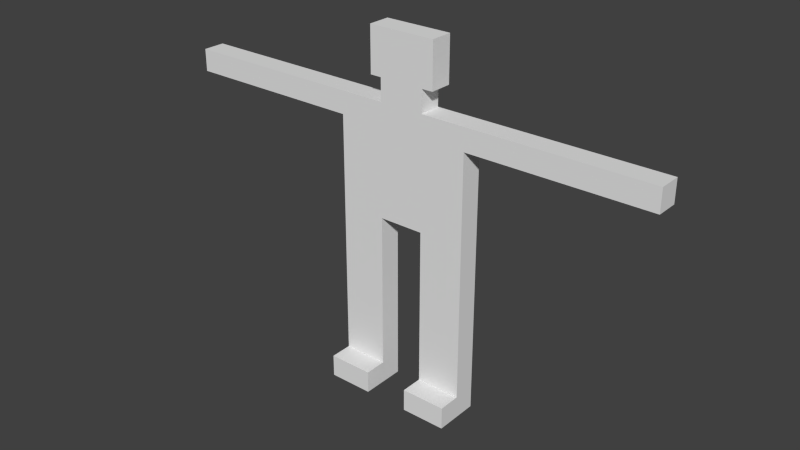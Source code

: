 # Source: grayman.blend  (saved by Blender 2.76.0; exported with 4.5.12 LTS)
import bpy
from mathutils import Matrix  # noqa: F401  (used for matrix-valued properties, if any)

bpy.ops.wm.read_factory_settings(use_empty=True)
scene = bpy.context.scene
scene.name = 'Scene'

# ---- collections
col_collection_1 = bpy.data.collections.new('Collection 1'); scene.collection.children.link(col_collection_1)

# ---- materials (node trees are filled in below, after node groups)
mat_grayman_mat = bpy.data.materials.new('grayman_mat')
mat_grayman_mat.alpha_threshold = 0.0
mat_grayman_mat.use_transparent_shadow = False
mat_grayman_mat.roughness = 0.5
mat_grayman_mat.line_color = (0.0, 0.0, 0.0, 1.0)
mat_grayman_head_mat = bpy.data.materials.new('grayman_head_mat')
mat_grayman_head_mat.alpha_threshold = 0.0
mat_grayman_head_mat.use_transparent_shadow = False
mat_grayman_head_mat.roughness = 0.5
mat_grayman_hands_mat = bpy.data.materials.new('grayman_hands_mat')
mat_grayman_hands_mat.alpha_threshold = 0.0
mat_grayman_hands_mat.use_transparent_shadow = False
mat_grayman_hands_mat.roughness = 0.5
mat_grayman_leg_mat = bpy.data.materials.new('grayman_leg_mat')
mat_grayman_leg_mat.alpha_threshold = 0.0
mat_grayman_leg_mat.use_transparent_shadow = False
mat_grayman_leg_mat.roughness = 0.5

# ---- material node trees

# ---- world
world_world = bpy.data.worlds.new('World'); scene.world = world_world
world_world.color = (0.05088, 0.05088, 0.05088)
world_world.use_sun_shadow = False
world_world.sun_shadow_jitter_overblur = 0.0
world_world.cycles.sampling_method = 'MANUAL'
world_world.cycles.sample_map_resolution = 256

# ---- meshes
me_gbm_mesh = bpy.data.meshes.new('gbm_mesh')
me_gbm_mesh.from_pydata([(3.0, 1.0, 0.0), (3.0, -1.0, 0.0), (1.0, -1.0, 0.0), (1.0, 1.0, 0.0), (3.0, 1.0, 1.0), (3.0, -1.0, 1.0), (1.0, -1.0, 1.0), (1.0, 1.0, 1.0), (3.0, -5.96e-08, 0.0), (1.0, 2.98e-07, 0.0), (3.0, -5.364e-07, 1.0), (1.0, 1.788e-07, 1.0), (3.0, 1.0, 4.0), (1.0, 1.0, 4.0), (3.0, -5.364e-07, 4.0), (1.0, 1.788e-07, 4.0), (3.0, 1.0, 4.5), (1.0, 1.0, 4.5), (3.0, -5.364e-07, 4.5), (1.0, 1.788e-07, 4.5), (3.0, 1.0, 5.0), (1.0, 1.0, 5.0), (3.0, -5.364e-07, 5.0), (1.0, 1.788e-07, 5.0), (3.0, 1.0, 8.0), (1.0, 1.0, 8.0), (3.0, -5.364e-07, 8.0), (1.0, 1.788e-07, 8.0), (3.0, 1.0, 13.0), (1.0, 1.0, 13.0), (3.0, -5.364e-07, 13.0), (1.0, 1.788e-07, 13.0), (3.0, -5.364e-07, 12.0), (1.0, 1.788e-07, 12.0), (1.0, 1.0, 12.0), (3.0, 1.0, 12.0), (1.0, 1.0, 14.0), (1.0, 1.788e-07, 14.0), (1.0, 1.0, 16.0), (1.0, 1.788e-07, 16.0), (1.5, 1.0, 14.0), (1.5, 1.788e-07, 14.0), (1.5, 1.0, 16.0), (1.5, 1.788e-07, 16.0), (7.0, 1.0, 13.0), (7.0, -1.49e-06, 13.0), (7.0, -1.49e-06, 12.0), (7.0, 1.0, 12.0), (7.5, 1.0, 13.0), (7.5, -1.729e-06, 13.0), (7.5, -1.729e-06, 12.0), (7.5, 1.0, 12.0), (8.0, 1.0, 13.0), (8.0, -1.967e-06, 13.0), (8.0, -1.967e-06, 12.0), (8.0, 1.0, 12.0), (11.0, 1.0, 13.0), (11.0, -2.921e-06, 13.0), (11.0, -2.921e-06, 12.0), (11.0, 1.0, 12.0), (4.3, -8.225e-07, 13.0), (4.3, 1.0, 13.0), (3.813, 1.0, 12.0), (3.813, -8.047e-07, 12.0), (4.0, 1.0, 13.0), (3.274, 1.0, 12.0), (4.0, -6.795e-07, 13.0), (3.274, -6.855e-07, 12.0), (-3.0, 1.0, 0.0), (-3.0, -1.0, 0.0), (-1.0, -1.0, 0.0), (-1.0, 1.0, 0.0), (-3.0, 1.0, 1.0), (-3.0, -1.0, 1.0), (-1.0, -1.0, 1.0), (-1.0, 1.0, 1.0), (-3.0, -5.96e-08, 0.0), (-1.0, 2.98e-07, 0.0), (-3.0, -5.364e-07, 1.0), (-1.0, 1.788e-07, 1.0), (-3.0, 1.0, 4.0), (-1.0, 1.0, 4.0), (-3.0, -5.364e-07, 4.0), (-1.0, 1.788e-07, 4.0), (-3.0, 1.0, 4.5), (-1.0, 1.0, 4.5), (-3.0, -5.364e-07, 4.5), (-1.0, 1.788e-07, 4.5), (-3.0, 1.0, 5.0), (-1.0, 1.0, 5.0), (-3.0, -5.364e-07, 5.0), (-1.0, 1.788e-07, 5.0), (-3.0, 1.0, 8.0), (-1.0, 1.0, 8.0), (-3.0, -5.364e-07, 8.0), (-1.0, 1.788e-07, 8.0), (-3.0, 1.0, 13.0), (-1.0, 1.0, 13.0), (-3.0, -5.364e-07, 13.0), (-1.0, 1.788e-07, 13.0), (-3.0, -5.364e-07, 12.0), (-1.0, 1.788e-07, 12.0), (-1.0, 1.0, 12.0), (-3.0, 1.0, 12.0), (-1.0, 1.0, 14.0), (-1.0, 1.788e-07, 14.0), (-1.0, 1.0, 16.0), (-1.0, 1.788e-07, 16.0), (-1.5, 1.0, 14.0), (-1.5, 1.788e-07, 14.0), (-1.5, 1.0, 16.0), (-1.5, 1.788e-07, 16.0), (-7.0, 1.0, 13.0), (-7.0, -1.49e-06, 13.0), (-7.0, -1.49e-06, 12.0), (-7.0, 1.0, 12.0), (-7.5, 1.0, 13.0), (-7.5, -1.729e-06, 13.0), (-7.5, -1.729e-06, 12.0), (-7.5, 1.0, 12.0), (-8.0, 1.0, 13.0), (-8.0, -1.967e-06, 13.0), (-8.0, -1.967e-06, 12.0), (-8.0, 1.0, 12.0), (-11.09, 1.0, 13.0), (-11.09, -2.921e-06, 13.0), (-11.09, -2.921e-06, 12.0), (-11.09, 1.0, 12.0), (-4.5, -8.225e-07, 13.0), (-4.5, 1.0, 13.0), (-4.016, 1.0, 12.0), (-4.016, -8.047e-07, 12.0), (-4.25, 1.0, 13.0), (-3.521, 1.0, 12.0), (-4.25, -6.795e-07, 13.0), (-3.521, -6.855e-07, 12.0)], [], [(8, 1, 2, 9), (10, 11, 6, 5), (8, 10, 5, 1), (1, 5, 6, 2), (9, 11, 7, 3), (4, 0, 3, 7), (2, 6, 11, 9), (0, 4, 10, 8), (7, 11, 15, 13), (0, 8, 9, 3), (15, 14, 18, 19), (4, 7, 13, 12), (11, 10, 14, 15), (10, 4, 12, 14), (19, 18, 22, 23), (12, 13, 17, 16), (13, 15, 19, 17), (14, 12, 16, 18), (23, 22, 26, 27), (16, 17, 21, 20), (17, 19, 23, 21), (18, 16, 20, 22), (60, 63, 46, 45), (20, 21, 25, 24), (21, 23, 27, 25), (22, 20, 24, 26), (33, 32, 30, 31), (28, 29, 31, 30), (62, 61, 44, 47), (35, 34, 29, 28), (29, 97, 104, 36), (95, 27, 33, 101), (61, 60, 45, 44), (26, 24, 35, 32), (101, 33, 31, 99), (25, 93, 102, 34), (24, 25, 34, 35), (27, 26, 32, 33), (46, 47, 51, 50), (105, 37, 39, 107), (106, 107, 39, 38), (29, 36, 37, 31), (99, 31, 37, 105), (36, 104, 106, 38), (36, 40, 41, 37), (34, 102, 97, 29), (40, 42, 43, 41), (38, 42, 40, 36), (39, 43, 42, 38), (37, 41, 43, 39), (63, 62, 47, 46), (50, 51, 55, 54), (44, 45, 49, 48), (45, 46, 50, 49), (47, 44, 48, 51), (54, 55, 59, 58), (48, 49, 53, 52), (49, 50, 54, 53), (51, 48, 52, 55), (58, 59, 56, 57), (52, 53, 57, 56), (53, 54, 58, 57), (55, 52, 56, 59), (67, 65, 62, 63), (64, 66, 60, 61), (65, 64, 61, 62), (66, 67, 63, 60), (30, 32, 67, 66), (35, 28, 64, 65), (28, 30, 66, 64), (32, 35, 65, 67), (76, 77, 70, 69), (78, 73, 74, 79), (76, 69, 73, 78), (69, 70, 74, 73), (77, 71, 75, 79), (72, 75, 71, 68), (70, 77, 79, 74), (68, 76, 78, 72), (75, 81, 83, 79), (68, 71, 77, 76), (83, 87, 86, 82), (72, 80, 81, 75), (79, 83, 82, 78), (78, 82, 80, 72), (87, 91, 90, 86), (80, 84, 85, 81), (81, 85, 87, 83), (82, 86, 84, 80), (91, 95, 94, 90), (84, 88, 89, 85), (85, 89, 91, 87), (86, 90, 88, 84), (128, 113, 114, 131), (88, 92, 93, 89), (89, 93, 95, 91), (90, 94, 92, 88), (101, 99, 98, 100), (96, 98, 99, 97), (130, 115, 112, 129), (103, 96, 97, 102), (129, 112, 113, 128), (94, 100, 103, 92), (92, 103, 102, 93), (95, 101, 100, 94), (114, 118, 119, 115), (97, 99, 105, 104), (104, 105, 109, 108), (108, 109, 111, 110), (106, 104, 108, 110), (107, 106, 110, 111), (105, 107, 111, 109), (131, 114, 115, 130), (118, 122, 123, 119), (112, 116, 117, 113), (113, 117, 118, 114), (115, 119, 116, 112), (122, 126, 127, 123), (116, 120, 121, 117), (117, 121, 122, 118), (119, 123, 120, 116), (126, 125, 124, 127), (120, 124, 125, 121), (121, 125, 126, 122), (123, 127, 124, 120), (135, 131, 130, 133), (132, 129, 128, 134), (133, 130, 129, 132), (134, 128, 131, 135), (98, 134, 135, 100), (103, 133, 132, 96), (96, 132, 134, 98), (100, 135, 133, 103), (93, 25, 27, 95)])
me_gbm_mesh.polygons.foreach_set('material_index', [3, 3, 3, 3, 3, 3, 3, 3, 3, 3, 3, 3, 3, 3, 3, 3, 3, 3, 3, 3, 3, 3, 2, 3, 3, 3, 0, 0, 2, 0, 1, 0, 2, 0, 0, 0, 0, 0, 2, 1, 1, 1, 1, 1, 1, 0, 1, 1, 1, 1, 2, 2, 2, 2, 2, 2, 2, 2, 2, 2, 2, 2, 2, 2, 2, 2, 2, 2, 2, 2, 2, 3, 3, 3, 3, 3, 3, 3, 3, 3, 3, 3, 3, 3, 3, 3, 3, 3, 3, 3, 3, 3, 3, 2, 3, 3, 3, 0, 0, 2, 0, 2, 0, 0, 0, 2, 1, 1, 1, 1, 1, 1, 2, 2, 2, 2, 2, 2, 2, 2, 2, 2, 2, 2, 2, 2, 2, 2, 2, 2, 2, 2, 2, 3])
_uv = me_gbm_mesh.uv_layers.new(name='gbm_uv_map')
_uv.uv.foreach_set('vector', [0.8631, 0.1812, 0.8792, 0.2151, 0.8054, 0.2379, 0.794, 0.201, 0.7373, 0.02209, 0.7373, 0.1164, 0.6901, 0.1164, 0.6901, 0.02209, 0.8631, 0.1812, 0.8947, 0.1599, 0.9146, 0.1953, 0.8792, 0.2151, 0.5959, 0.1635, 0.5959, 0.1164, 0.6901, 0.1164, 0.6901, 0.1635, 0.7373, 0.1635, 0.7373, 0.1164, 0.7844, 0.1164, 0.7844, 0.1635, 0.8687, 0.1264, 0.8476, 0.1545, 0.7844, 0.1635, 0.7844, 0.1164, 0.6901, 0.1635, 0.6901, 0.1164, 0.7373, 0.1164, 0.7373, 0.1635, 0.8476, 0.1545, 0.8687, 0.1264, 0.8947, 0.1599, 0.8631, 0.1812, 0.8284, 0.335, 0.8699, 0.335, 0.8699, 0.4594, 0.8284, 0.4594, 0.8476, 0.1545, 0.8631, 0.1812, 0.794, 0.201, 0.7844, 0.1635, 0.8699, 0.4594, 0.9528, 0.4594, 0.9528, 0.4802, 0.8699, 0.4802, 0.7455, 0.335, 0.8284, 0.335, 0.8284, 0.4594, 0.7455, 0.4594, 0.8699, 0.335, 0.9528, 0.335, 0.9528, 0.4594, 0.8699, 0.4594, 0.7041, 0.335, 0.7455, 0.335, 0.7455, 0.4594, 0.7041, 0.4594, 0.8699, 0.4802, 0.9528, 0.4802, 0.9528, 0.5009, 0.8699, 0.5009, 0.7455, 0.4594, 0.8284, 0.4594, 0.8284, 0.4802, 0.7455, 0.4802, 0.8284, 0.4594, 0.8699, 0.4594, 0.8699, 0.4802, 0.8284, 0.4802, 0.7041, 0.4594, 0.7455, 0.4594, 0.7455, 0.4802, 0.7041, 0.4802, 0.8699, 0.5009, 0.9528, 0.5009, 0.9528, 0.6253, 0.8699, 0.6253, 0.7455, 0.4802, 0.8284, 0.4802, 0.8284, 0.5009, 0.7455, 0.5009, 0.8284, 0.4802, 0.8699, 0.4802, 0.8699, 0.5009, 0.8284, 0.5009, 0.7041, 0.4802, 0.7455, 0.4802, 0.7455, 0.5009, 0.7041, 0.5009, 0.05488, 0.7214, 0.05594, 0.6757, 0.1795, 0.6796, 0.1758, 0.7252, 0.7455, 0.5009, 0.8284, 0.5009, 0.8284, 0.6253, 0.7455, 0.6253, 0.8284, 0.5009, 0.8699, 0.5009, 0.8699, 0.6253, 0.8284, 0.6253, 0.7041, 0.5009, 0.7455, 0.5009, 0.7455, 0.6253, 0.7041, 0.6253, 0.5637, 0.3631, 0.6588, 0.3737, 0.6519, 0.4225, 0.5604, 0.4076, 0.6213, 0.4557, 0.5565, 0.4492, 0.5604, 0.4076, 0.6519, 0.4225, 0.05392, 0.8118, 0.05419, 0.7667, 0.174, 0.769, 0.1741, 0.8125, 0.6326, 0.486, 0.5551, 0.4883, 0.5565, 0.4492, 0.6213, 0.4557, 0.5331, 0.9788, 0.4297, 0.9725, 0.4329, 0.9208, 0.5363, 0.9271, 0.4739, 0.1714, 0.5711, 0.173, 0.5637, 0.3631, 0.4725, 0.3611, 0.05419, 0.7667, 0.05488, 0.7214, 0.1758, 0.7252, 0.174, 0.769, 0.6864, 0.646, 0.6429, 0.6493, 0.6326, 0.486, 0.6732, 0.4718, 0.4725, 0.3611, 0.5637, 0.3631, 0.5604, 0.4076, 0.4735, 0.4056, 0.5601, 0.6564, 0.4673, 0.6572, 0.4752, 0.4866, 0.5551, 0.4883, 0.6429, 0.6493, 0.5601, 0.6564, 0.5551, 0.4883, 0.6326, 0.486, 0.5711, 0.173, 0.6694, 0.1774, 0.6588, 0.3737, 0.5637, 0.3631, 0.1751, 0.8565, 0.1741, 0.8125, 0.1958, 0.8121, 0.1973, 0.8558, 0.4533, 0.7239, 0.5396, 0.7239, 0.5223, 0.7917, 0.4635, 0.7882, 0.4501, 0.8239, 0.4635, 0.7882, 0.5223, 0.7917, 0.5324, 0.8308, 0.5827, 0.6807, 0.5827, 0.7239, 0.5396, 0.7239, 0.5396, 0.6807, 0.4533, 0.6807, 0.5396, 0.6807, 0.5396, 0.7239, 0.4533, 0.7239, 0.5363, 0.9271, 0.4329, 0.9208, 0.4501, 0.8239, 0.5324, 0.8308, 0.5505, 0.6864, 0.5693, 0.6919, 0.5583, 0.7294, 0.5396, 0.7239, 0.5551, 0.4883, 0.4752, 0.4866, 0.4754, 0.4472, 0.5565, 0.4492, 0.5962, 0.7483, 0.5584, 0.8242, 0.5375, 0.7917, 0.5583, 0.7294, 0.5324, 0.8308, 0.5584, 0.8242, 0.5618, 0.9263, 0.5363, 0.9271, 0.5223, 0.7917, 0.5375, 0.7917, 0.5584, 0.8242, 0.5324, 0.8308, 0.5396, 0.7239, 0.5583, 0.7294, 0.5375, 0.7917, 0.5223, 0.7917, 0.0539, 0.8567, 0.05392, 0.8118, 0.1741, 0.8125, 0.1751, 0.8565, 0.1973, 0.8558, 0.1958, 0.8121, 0.2173, 0.8115, 0.2194, 0.8548, 0.174, 0.769, 0.1758, 0.7252, 0.1977, 0.7268, 0.1955, 0.7695, 0.1758, 0.7252, 0.1795, 0.6796, 0.2028, 0.6816, 0.1977, 0.7268, 0.1741, 0.8125, 0.174, 0.769, 0.1955, 0.7695, 0.1958, 0.8121, 0.2194, 0.8548, 0.2173, 0.8115, 0.3446, 0.7988, 0.3491, 0.842, 0.1955, 0.7695, 0.1977, 0.7268, 0.2189, 0.7289, 0.2163, 0.77, 0.1977, 0.7268, 0.2028, 0.6816, 0.2261, 0.6845, 0.2189, 0.7289, 0.1958, 0.8121, 0.1955, 0.7695, 0.2163, 0.77, 0.2173, 0.8115, 0.3458, 0.7291, 0.3446, 0.7988, 0.2986, 0.7657, 0.3048, 0.7452, 0.2163, 0.77, 0.2189, 0.7289, 0.3048, 0.7452, 0.2986, 0.7657, 0.2189, 0.7289, 0.2261, 0.6845, 0.3458, 0.7291, 0.3048, 0.7452, 0.2173, 0.8115, 0.2163, 0.77, 0.2986, 0.7657, 0.3446, 0.7988, 0.04041, 0.8567, 0.04041, 0.8118, 0.05392, 0.8118, 0.0539, 0.8567, 0.04062, 0.7666, 0.04122, 0.7211, 0.05488, 0.7214, 0.05419, 0.7667, 0.04041, 0.8118, 0.04062, 0.7666, 0.05419, 0.7667, 0.05392, 0.8118, 0.04122, 0.7211, 0.04223, 0.6754, 0.05594, 0.6757, 0.05488, 0.7214, 0.6519, 0.4225, 0.6732, 0.4718, 0.643, 0.4592, 0.6402, 0.457, 0.6326, 0.486, 0.6213, 0.4557, 0.6397, 0.4604, 0.6419, 0.4609, 0.6213, 0.4557, 0.6519, 0.4225, 0.6402, 0.457, 0.6397, 0.4604, 0.6732, 0.4718, 0.6326, 0.486, 0.6419, 0.4609, 0.643, 0.4592, 0.1555, 0.1763, 0.2246, 0.196, 0.2132, 0.233, 0.1394, 0.2102, 0.2814, 0.01718, 0.3285, 0.01718, 0.3285, 0.1114, 0.2814, 0.1114, 0.1555, 0.1763, 0.1394, 0.2102, 0.1041, 0.1904, 0.1239, 0.155, 0.4228, 0.1586, 0.3285, 0.1586, 0.3285, 0.1114, 0.4228, 0.1114, 0.2814, 0.1586, 0.2342, 0.1586, 0.2342, 0.1114, 0.2814, 0.1114, 0.15, 0.1215, 0.2342, 0.1114, 0.2342, 0.1586, 0.1711, 0.1496, 0.3285, 0.1586, 0.2814, 0.1586, 0.2814, 0.1114, 0.3285, 0.1114, 0.1711, 0.1496, 0.1555, 0.1763, 0.1239, 0.155, 0.15, 0.1215, 0.1683, 0.323, 0.1683, 0.4474, 0.1268, 0.4474, 0.1268, 0.323, 0.1711, 0.1496, 0.2342, 0.1586, 0.2246, 0.196, 0.1555, 0.1763, 0.1268, 0.4474, 0.1268, 0.4681, 0.0439, 0.4681, 0.0439, 0.4474, 0.2512, 0.323, 0.2512, 0.4474, 0.1683, 0.4474, 0.1683, 0.323, 0.1268, 0.323, 0.1268, 0.4474, 0.0439, 0.4474, 0.0439, 0.323, 0.2927, 0.323, 0.2927, 0.4474, 0.2512, 0.4474, 0.2512, 0.323, 0.1268, 0.4681, 0.1268, 0.4888, 0.0439, 0.4888, 0.0439, 0.4681, 0.2512, 0.4474, 0.2512, 0.4681, 0.1683, 0.4681, 0.1683, 0.4474, 0.1683, 0.4474, 0.1683, 0.4681, 0.1268, 0.4681, 0.1268, 0.4474, 0.2927, 0.4474, 0.2927, 0.4681, 0.2512, 0.4681, 0.2512, 0.4474, 0.1268, 0.4888, 0.1268, 0.6132, 0.0439, 0.6132, 0.0439, 0.4888, 0.2512, 0.4681, 0.2512, 0.4888, 0.1683, 0.4888, 0.1683, 0.4681, 0.1683, 0.4681, 0.1683, 0.4888, 0.1268, 0.4888, 0.1268, 0.4681, 0.2927, 0.4681, 0.2927, 0.4888, 0.2512, 0.4888, 0.2512, 0.4681, 0.9316, 0.7253, 0.8192, 0.7285, 0.8157, 0.6827, 0.9307, 0.6795, 0.2512, 0.4888, 0.2512, 0.6132, 0.1683, 0.6132, 0.1683, 0.4888, 0.1683, 0.4888, 0.1683, 0.6132, 0.1268, 0.6132, 0.1268, 0.4888, 0.2927, 0.4888, 0.2927, 0.6132, 0.2512, 0.6132, 0.2512, 0.4888, 0.4725, 0.3611, 0.4735, 0.4056, 0.3816, 0.4149, 0.3779, 0.3663, 0.4085, 0.4513, 0.3816, 0.4149, 0.4735, 0.4056, 0.4754, 0.4472, 0.9322, 0.8161, 0.8206, 0.8162, 0.8208, 0.7726, 0.9321, 0.7709, 0.3972, 0.4822, 0.4085, 0.4513, 0.4754, 0.4472, 0.4752, 0.4866, 0.9321, 0.7709, 0.8208, 0.7726, 0.8192, 0.7285, 0.9316, 0.7253, 0.3389, 0.6452, 0.355, 0.4661, 0.3972, 0.4822, 0.3836, 0.6492, 0.3836, 0.6492, 0.3972, 0.4822, 0.4752, 0.4866, 0.4673, 0.6572, 0.4739, 0.1714, 0.4725, 0.3611, 0.3779, 0.3663, 0.3764, 0.1714, 0.8195, 0.8603, 0.7972, 0.8596, 0.7987, 0.8158, 0.8206, 0.8162, 0.4101, 0.6807, 0.4533, 0.6807, 0.4533, 0.7239, 0.4101, 0.7239, 0.4465, 0.6885, 0.4533, 0.7239, 0.4356, 0.7273, 0.4288, 0.6918, 0.3986, 0.741, 0.4356, 0.7273, 0.4492, 0.7866, 0.4261, 0.8149, 0.4501, 0.8239, 0.4329, 0.9208, 0.4075, 0.9162, 0.4261, 0.8149, 0.4635, 0.7882, 0.4501, 0.8239, 0.4261, 0.8149, 0.4492, 0.7866, 0.4533, 0.7239, 0.4635, 0.7882, 0.4492, 0.7866, 0.4356, 0.7273, 0.932, 0.8611, 0.8195, 0.8603, 0.8206, 0.8162, 0.9322, 0.8161, 0.7972, 0.8596, 0.7751, 0.8585, 0.7772, 0.8152, 0.7987, 0.8158, 0.8208, 0.7726, 0.7992, 0.773, 0.7972, 0.73, 0.8192, 0.7285, 0.8192, 0.7285, 0.7972, 0.73, 0.7924, 0.6846, 0.8157, 0.6827, 0.8206, 0.8162, 0.7987, 0.8158, 0.7992, 0.773, 0.8208, 0.7726, 0.7751, 0.8585, 0.6412, 0.8454, 0.6456, 0.8022, 0.7772, 0.8152, 0.7992, 0.773, 0.7782, 0.7734, 0.7758, 0.732, 0.7972, 0.73, 0.7972, 0.73, 0.7758, 0.732, 0.769, 0.6874, 0.7924, 0.6846, 0.7987, 0.8158, 0.7772, 0.8152, 0.7782, 0.7734, 0.7992, 0.773, 0.6449, 0.7314, 0.6864, 0.7481, 0.6925, 0.7689, 0.6456, 0.8022, 0.7782, 0.7734, 0.6925, 0.7689, 0.6864, 0.7481, 0.7758, 0.732, 0.7758, 0.732, 0.6864, 0.7481, 0.6449, 0.7314, 0.769, 0.6874, 0.7772, 0.8152, 0.6456, 0.8022, 0.6925, 0.7689, 0.7782, 0.7734, 0.9433, 0.8612, 0.932, 0.8611, 0.9322, 0.8161, 0.9435, 0.8161, 0.9435, 0.7708, 0.9321, 0.7709, 0.9316, 0.7253, 0.943, 0.7252, 0.9435, 0.8161, 0.9322, 0.8161, 0.9321, 0.7709, 0.9435, 0.7708, 0.943, 0.7252, 0.9316, 0.7253, 0.9307, 0.6795, 0.9421, 0.6793, 0.3816, 0.4149, 0.3909, 0.4527, 0.3888, 0.4542, 0.355, 0.4661, 0.3972, 0.4822, 0.3895, 0.4555, 0.3907, 0.4551, 0.4085, 0.4513, 0.4085, 0.4513, 0.3907, 0.4551, 0.3909, 0.4527, 0.3816, 0.4149, 0.355, 0.4661, 0.3888, 0.4542, 0.3895, 0.4555, 0.3972, 0.4822, 0.4548, 0.1163, 0.5378, 0.1163, 0.5378, 0.1578, 0.4548, 0.1578])
me_gbm_mesh.materials.append(mat_grayman_mat)
me_gbm_mesh.materials.append(mat_grayman_head_mat)
me_gbm_mesh.materials.append(mat_grayman_hands_mat)
me_gbm_mesh.materials.append(mat_grayman_leg_mat)
me_gbm_mesh.use_remesh_preserve_volume = False
me_gbm_mesh.use_remesh_preserve_attributes = False
me_gbm_mesh.use_mirror_vertex_groups = False
me_gbm_mesh.update()
arm_gbm_armature = bpy.data.armatures.new('gbm_armature')  # bones are not reproduced

# ---- objects
ob_gbm_armature = bpy.data.objects.new('Gbm_armature', arm_gbm_armature)
ob_gbm = bpy.data.objects.new('gbm', me_gbm_mesh)

# ---- transforms, parenting, visibility, modifiers, constraints
ob_gbm_armature.location = (0.0, 0.0, 0.0)
ob_gbm_armature.show_in_front = True
ob_gbm_armature.lineart.crease_threshold = 0.0
ob_gbm.parent = ob_gbm_armature
ob_gbm.location = (0.0, 0.0, 0.0)
ob_gbm.lock_rotations_4d = False
ob_gbm.empty_display_type = 'ARROWS'
ob_gbm.lineart.crease_threshold = 0.0
_vg = ob_gbm.vertex_groups.new(name='root')
_vg = ob_gbm.vertex_groups.new(name='left_pelvic')
_vg.add([24, 25, 26, 27], 1.0, 'REPLACE')
_vg = ob_gbm.vertex_groups.new(name='left_femur')
_vg.add([16, 17, 18, 19, 20, 21, 22, 23], 1.0, 'REPLACE')
_vg = ob_gbm.vertex_groups.new(name='left_tibia')
_vg.add([4, 7, 10, 11, 12, 13, 14, 15, 16, 17, 18, 19], 1.0, 'REPLACE')
_vg = ob_gbm.vertex_groups.new(name='left_tarsal')
_vg.add([0, 1, 2, 3, 4, 5, 6, 7, 8, 9, 10, 11], 1.0, 'REPLACE')
_vg = ob_gbm.vertex_groups.new(name='spine')
_vg.add([24, 25, 26, 27, 92, 93, 94, 95], 1.0, 'REPLACE')
_vg = ob_gbm.vertex_groups.new(name='left_clavicle')
_vg.add([28, 29, 30, 31, 32, 33, 34, 35, 60, 61, 62, 63, 64, 65, 66, 67], 1.0, 'REPLACE')
_vg = ob_gbm.vertex_groups.new(name='left_humerus')
for _i, _w in zip([44, 45, 46, 47, 48, 49, 50, 51, 52, 53, 54, 55, 60, 61, 62, 63, 64, 65, 67], [1.0, 1.0, 1.0, 1.0, 1.0, 1.0, 1.0, 1.0, 1.0, 1.0, 1.0, 1.0, 0.9713, 0.9828, 0.9685, 1.0, 0.007142, 1.0, 0.9999]): _vg.add([_i], _w, 'REPLACE')
_vg = ob_gbm.vertex_groups.new(name='left_radius')
for _i, _w in zip([52, 53, 54, 55, 56, 57, 58, 59], [0.4993, 0.417, 0.4949, 0.5, 1.0, 1.0, 1.0, 1.0]): _vg.add([_i], _w, 'REPLACE')
_vg = ob_gbm.vertex_groups.new(name='neck')
_vg.add([29, 31, 97, 99], 1.0, 'REPLACE')
_vg = ob_gbm.vertex_groups.new(name='head')
_vg.add([36, 37, 38, 39, 40, 41, 42, 43, 104, 105, 106, 107, 108, 109, 110, 111], 1.0, 'REPLACE')
_vg = ob_gbm.vertex_groups.new(name='right_clavicle')
_vg.add([96, 97, 98, 99, 100, 101, 102, 103, 128, 129, 130, 131, 132, 133, 134, 135], 1.0, 'REPLACE')
_vg = ob_gbm.vertex_groups.new(name='right_humerus')
for _i, _w in zip([112, 113, 114, 115, 116, 117, 118, 119, 120, 121, 122, 123, 128, 129, 130, 131, 132, 133, 135], [1.0, 1.0, 1.0, 1.0, 1.0, 1.0, 1.0, 1.0, 1.0, 1.0, 1.0, 1.0, 0.9349, 0.9393, 0.9858, 0.9907, 0.001374, 0.9947, 0.9908]): _vg.add([_i], _w, 'REPLACE')
_vg = ob_gbm.vertex_groups.new(name='right_radius')
for _i, _w in zip([120, 121, 122, 123, 124, 125, 126, 127], [0.4875, 0.4266, 0.4944, 0.4964, 1.0, 1.0, 1.0, 1.0]): _vg.add([_i], _w, 'REPLACE')
_vg = ob_gbm.vertex_groups.new(name='right_pelvic')
_vg.add([92, 93, 94, 95], 1.0, 'REPLACE')
_vg = ob_gbm.vertex_groups.new(name='right_femur')
_vg.add([84, 85, 86, 87, 88, 89, 90, 91], 1.0, 'REPLACE')
_vg = ob_gbm.vertex_groups.new(name='right_tibia')
_vg.add([72, 75, 78, 79, 80, 81, 82, 83, 84, 85, 86, 87], 1.0, 'REPLACE')
_vg = ob_gbm.vertex_groups.new(name='right_tarsal')
_vg.add([68, 69, 70, 71, 72, 73, 74, 75, 76, 77, 78, 79], 1.0, 'REPLACE')
_m = ob_gbm.modifiers.new('Armature', 'ARMATURE')
_m.object = ob_gbm_armature

# ---- collection membership
col_collection_1.objects.link(ob_gbm_armature)
col_collection_1.objects.link(ob_gbm)

# ---- scene / render settings (as saved in the file)
scene.frame_start = 30; scene.frame_end = 75; scene.frame_set(1)
scene.render.engine = 'BLENDER_EEVEE_NEXT'
scene.render.resolution_percentage = 50
scene.render.dither_intensity = 0.0
scene.cycles.use_denoising = False
scene.cycles.samples = 10
scene.cycles.sampling_pattern = 'TABULATED_SOBOL'
scene.cycles.light_sampling_threshold = 0.0
scene.cycles.use_adaptive_sampling = False
scene.cycles.use_light_tree = False
scene.cycles.blur_glossy = 0.0
scene.cycles.pixel_filter_type = 'GAUSSIAN'
scene.cycles.sample_clamp_indirect = 0.0
scene.view_settings.view_transform = 'Standard'
bpy.context.view_layer.update()

# ---- added for rendering (the .blend has no active camera and no usable light): camera, sun
cam_auto = bpy.data.cameras.new('AutoCamera')
cam_auto.lens = 50.0
cam_auto.sensor_width = 36.0
cam_auto.clip_end = 1000.0
ob_auto_camera = bpy.data.objects.new('AutoCamera', cam_auto)
scene.collection.objects.link(ob_auto_camera)
ob_auto_camera.location = (25.2602, -30.3691, 28.2461)
ob_auto_camera.rotation_euler = (1.09748, -7.21219e-08, 0.694738)
scene.camera = ob_auto_camera
light_auto_sun = bpy.data.lights.new('AutoSun', 'SUN')
light_auto_sun.energy = 3.0
light_auto_sun.angle = 0.0523599
ob_auto_sun = bpy.data.objects.new('AutoSun', light_auto_sun)
scene.collection.objects.link(ob_auto_sun)
ob_auto_sun.rotation_euler = (0.872665, 0.174533, 0.523599)
bpy.context.view_layer.update()
